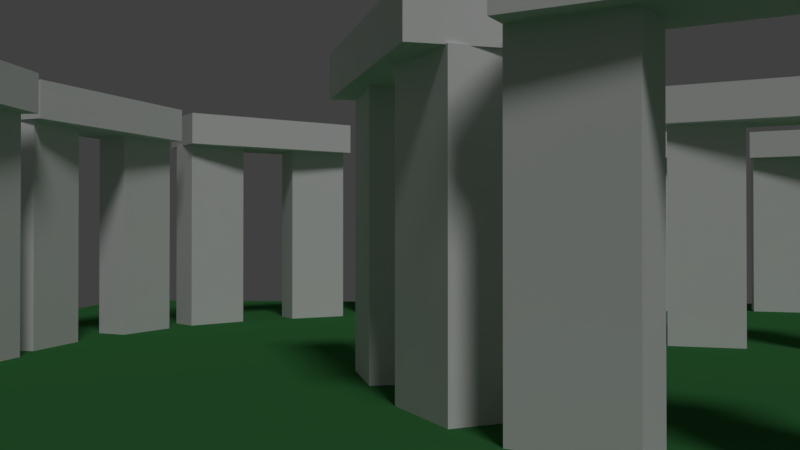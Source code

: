 # Source: stonehenge.blend  (saved by Blender 2.78.0; exported with 4.5.12 LTS)
import bpy
from mathutils import Matrix  # noqa: F401  (used for matrix-valued properties, if any)

bpy.ops.wm.read_factory_settings(use_empty=True)
scene = bpy.context.scene
scene.name = 'Scene'

# ---- collections
col_collection_1 = bpy.data.collections.new('Collection 1'); scene.collection.children.link(col_collection_1)

# ---- images (referenced by path relative to the original .blend; pixels are not part of the script)
import os
ASSET_DIR = os.environ.get("B2B_ASSET_DIR", "")  # directory of the original .blend (textures are referenced by path, not embedded)
HERE = os.path.dirname(os.path.abspath(__file__))  # packed textures are extracted next to this script under _unpacked/

def load_image(name, relpath, width, height, colorspace="sRGB"):
    """Load a texture the original file referenced (path relative to the .blend, or extracted next to this script)."""
    p = next((c for c in (os.path.join(HERE, relpath), os.path.join(ASSET_DIR, relpath)) if relpath and os.path.exists(c)), "")
    if p:
        img = bpy.data.images.load(p, check_existing=True)
        img.name = name
    else:  # same state as the original file: an image datablock whose file is absent (Cycles renders it pink)
        img = bpy.data.images.new(name, width, height)
        img.source = "FILE"
        img.filepath = "//" + (relpath or name)
    img.colorspace_settings.name = colorspace
    return img
img_untitled = load_image('Untitled', '', 256, 256, 'sRGB')
img_stone_19_uv_h_cm_1_jpg = load_image('Stone_19_UV_H_CM_1.jpg', 'Stone_19_UV_H_CM_1.jpg', 1024, 1024, 'sRGB')
img_ground = load_image('ground', '', 512, 512, 'sRGB')

# ---- materials (node trees are filled in below, after node groups)
mat_material = bpy.data.materials.new('Material')
mat_material.alpha_threshold = 0.0
mat_material.use_transparent_shadow = False
mat_material.roughness = 0.5
mat_material.line_color = (0.0, 0.0, 0.0, 1.0)
mat_grass = bpy.data.materials.new('grass')
mat_grass.alpha_threshold = 0.0
mat_grass.use_transparent_shadow = False
mat_grass.diffuse_color = (0.03689, 0.162, 0.04667, 1.0)
mat_grass.roughness = 0.5

# ---- material node trees

# ---- world
world_world = bpy.data.worlds.new('World'); scene.world = world_world
world_world.color = (0.05088, 0.05088, 0.05088)
world_world.use_sun_shadow = False
world_world.sun_shadow_jitter_overblur = 0.0
world_world.cycles.sampling_method = 'MANUAL'

# ---- cameras
cam_camera = bpy.data.cameras.new('Camera')
cam_camera.clip_end = 100.0
cam_camera.lens = 35.0
cam_camera.sensor_width = 32.0
cam_camera.sensor_height = 18.0
cam_camera.ortho_scale = 7.314
cam_camera.dof.focus_distance = 0.0
cam_camera.dof.aperture_fstop = 128.0

# ---- lights
light_lamp = bpy.data.lights.new('Lamp', 'SUN')
light_lamp.transmission_factor = 0.0
light_lamp.cutoff_distance = 30.0
light_lamp.angle = 0.1993
light_lamp.energy = 1.0
light_lamp.shadow_buffer_clip_start = 1.001
light_lamp.shadow_soft_size = 0.1
light_lamp.shadow_cascade_max_distance = 1000.0

# ---- meshes
me_cube_058 = bpy.data.meshes.new('Cube.058')
me_cube_058.from_pydata([(0.25, 0.5, -1.5), (0.25, -0.5, -1.5), (-0.25, -0.5, -1.5), (-0.25, 0.5, -1.5), (0.25, 0.5, 1.5), (0.25, -0.5, 1.5), (-0.25, -0.5, 1.5), (-0.25, 0.5, 1.5)], [], [(0, 1, 2, 3), (4, 7, 6, 5), (0, 4, 5, 1), (1, 5, 6, 2), (2, 6, 7, 3), (4, 0, 3, 7)])
_uv = me_cube_058.uv_layers.new(name='UVMap')
_uv.uv.foreach_set('vector', [0.0, 0.0, 1.0, 0.0, 1.0, 1.0, 0.0, 1.0, 0.0, 0.0, 1.0, 0.0, 1.0, 1.0, 0.0, 1.0, 0.0, 0.0, 1.0, 0.0, 1.0, 1.0, 0.0, 1.0, 0.0, 0.0, 1.0, 0.0, 1.0, 1.0, 0.0, 1.0, 0.0, 0.0, 1.0, 0.0, 1.0, 1.0, 0.0, 1.0, 0.0, 0.0, 1.0, 0.0, 1.0, 1.0, 0.0, 1.0])
_uv.active_render = True
_uv = me_cube_058.uv_layers.new(name='UVMap.001')
_uv.uv.foreach_set('vector', [0.2105, 0.9773, 0.2105, 0.75, 0.3421, 0.75, 0.3421, 0.9773, 0.1579, 0.9773, 0.02632, 0.9773, 0.02632, 0.75, 0.1579, 0.75, 0.6053, 0.02273, 0.6053, 0.7045, 0.3421, 0.7045, 0.3421, 0.02273, 0.9737, 0.02273, 0.9737, 0.7045, 0.8421, 0.7045, 0.8421, 0.02273, 0.02632, 0.7045, 0.02632, 0.02273, 0.2895, 0.02273, 0.2895, 0.7045, 0.6579, 0.7045, 0.6579, 0.02273, 0.7895, 0.02273, 0.7895, 0.7045])
me_cube_058.materials.append(mat_material)
me_cube_058.use_remesh_preserve_volume = False
me_cube_058.use_remesh_preserve_attributes = False
me_cube_058.use_mirror_vertex_groups = False
me_cube_058.update()
me_plane = bpy.data.meshes.new('Plane')
me_plane.from_pydata([(-1.0, -1.0, 0.0), (1.0, -1.0, 0.0), (-1.0, 1.0, 0.0), (1.0, 1.0, 0.0)], [], [(0, 1, 3, 2)])
_uv = me_plane.uv_layers.new(name='UVMap')
_uv.uv.foreach_set('vector', [0.0001, 9.998e-05, 0.9999, 9.998e-05, 0.9999, 0.9999, 9.998e-05, 0.9999])
_uv.active_render = True
_uv = me_plane.uv_layers.new(name='UVMap.001')
_uv.uv.foreach_set('vector', [0.0001, 9.998e-05, 0.9999, 9.998e-05, 0.9999, 0.9999, 9.998e-05, 0.9999])
me_plane.materials.append(mat_grass)
me_plane.use_remesh_preserve_volume = False
me_plane.use_remesh_preserve_attributes = False
me_plane.use_mirror_vertex_groups = False
me_plane.update()

# ---- objects
ob_cube_057 = bpy.data.objects.new('Cube.057', me_cube_058)
ob_cube_056 = bpy.data.objects.new('Cube.056', me_cube_058)
ob_cube_055 = bpy.data.objects.new('Cube.055', me_cube_058)
ob_cube_054 = bpy.data.objects.new('Cube.054', me_cube_058)
ob_cube_053 = bpy.data.objects.new('Cube.053', me_cube_058)
ob_cube_052 = bpy.data.objects.new('Cube.052', me_cube_058)
ob_cube_051 = bpy.data.objects.new('Cube.051', me_cube_058)
ob_cube_050 = bpy.data.objects.new('Cube.050', me_cube_058)
ob_cube_049 = bpy.data.objects.new('Cube.049', me_cube_058)
ob_cube_048 = bpy.data.objects.new('Cube.048', me_cube_058)
ob_cube_047 = bpy.data.objects.new('Cube.047', me_cube_058)
ob_cube_046 = bpy.data.objects.new('Cube.046', me_cube_058)
ob_cube_045 = bpy.data.objects.new('Cube.045', me_cube_058)
ob_cube_044 = bpy.data.objects.new('Cube.044', me_cube_058)
ob_cube_043 = bpy.data.objects.new('Cube.043', me_cube_058)
ob_cube_042 = bpy.data.objects.new('Cube.042', me_cube_058)
ob_cube_041 = bpy.data.objects.new('Cube.041', me_cube_058)
ob_cube_040 = bpy.data.objects.new('Cube.040', me_cube_058)
ob_cube_039 = bpy.data.objects.new('Cube.039', me_cube_058)
ob_cube_038 = bpy.data.objects.new('Cube.038', me_cube_058)
ob_cube_037 = bpy.data.objects.new('Cube.037', me_cube_058)
ob_cube_036 = bpy.data.objects.new('Cube.036', me_cube_058)
ob_cube_035 = bpy.data.objects.new('Cube.035', me_cube_058)
ob_cube_034 = bpy.data.objects.new('Cube.034', me_cube_058)
ob_cube_033 = bpy.data.objects.new('Cube.033', me_cube_058)
ob_cube_032 = bpy.data.objects.new('Cube.032', me_cube_058)
ob_cube_031 = bpy.data.objects.new('Cube.031', me_cube_058)
ob_cube_030 = bpy.data.objects.new('Cube.030', me_cube_058)
ob_cube_029 = bpy.data.objects.new('Cube.029', me_cube_058)
ob_cube_028 = bpy.data.objects.new('Cube.028', me_cube_058)
ob_cube_027 = bpy.data.objects.new('Cube.027', me_cube_058)
ob_cube_026 = bpy.data.objects.new('Cube.026', me_cube_058)
ob_cube_025 = bpy.data.objects.new('Cube.025', me_cube_058)
ob_cube_024 = bpy.data.objects.new('Cube.024', me_cube_058)
ob_cube_023 = bpy.data.objects.new('Cube.023', me_cube_058)
ob_cube_022 = bpy.data.objects.new('Cube.022', me_cube_058)
ob_cube_021 = bpy.data.objects.new('Cube.021', me_cube_058)
ob_cube_020 = bpy.data.objects.new('Cube.020', me_cube_058)
ob_cube_019 = bpy.data.objects.new('Cube.019', me_cube_058)
ob_cube_018 = bpy.data.objects.new('Cube.018', me_cube_058)
ob_cube_017 = bpy.data.objects.new('Cube.017', me_cube_058)
ob_cube_016 = bpy.data.objects.new('Cube.016', me_cube_058)
ob_cube_015 = bpy.data.objects.new('Cube.015', me_cube_058)
ob_cube_014 = bpy.data.objects.new('Cube.014', me_cube_058)
ob_cube_013 = bpy.data.objects.new('Cube.013', me_cube_058)
ob_cube_012 = bpy.data.objects.new('Cube.012', me_cube_058)
ob_cube_011 = bpy.data.objects.new('Cube.011', me_cube_058)
ob_cube_010 = bpy.data.objects.new('Cube.010', me_cube_058)
ob_cube_009 = bpy.data.objects.new('Cube.009', me_cube_058)
ob_cube_008 = bpy.data.objects.new('Cube.008', me_cube_058)
ob_cube_007 = bpy.data.objects.new('Cube.007', me_cube_058)
ob_cube_006 = bpy.data.objects.new('Cube.006', me_cube_058)
ob_cube_005 = bpy.data.objects.new('Cube.005', me_cube_058)
ob_cube_004 = bpy.data.objects.new('Cube.004', me_cube_058)
ob_cube_003 = bpy.data.objects.new('Cube.003', me_cube_058)
ob_cube_002 = bpy.data.objects.new('Cube.002', me_cube_058)
ob_cube_001 = bpy.data.objects.new('Cube.001', me_cube_058)
ob_cube_000 = bpy.data.objects.new('Cube.000', me_cube_058)
ob_cube_058 = bpy.data.objects.new('Cube.058', me_cube_058)
ob_plane = bpy.data.objects.new('Plane', me_plane)
ob_lamp = bpy.data.objects.new('Lamp', light_lamp)
ob_camera = bpy.data.objects.new('Camera', cam_camera)

# ---- transforms, parenting, visibility, modifiers, constraints
ob_cube_057.location = (-3.007, -2.247, 0.2318)
ob_cube_057.rotation_euler = (-16.68, -1.571, 0.0)
ob_cube_057.lock_rotations_4d = False
ob_cube_057.empty_display_type = 'ARROWS'
ob_cube_057.lineart.crease_threshold = 0.0
ob_cube_056.location = (0.06041, 2.894, 0.2318)
ob_cube_056.rotation_euler = (-15.75, -1.571, 0.0)
ob_cube_056.lock_rotations_4d = False
ob_cube_056.empty_display_type = 'ARROWS'
ob_cube_056.lineart.crease_threshold = 0.0
ob_cube_055.location = (0.6801, -3.261, 3.243)
ob_cube_055.rotation_euler = (-12.23, -1.571, 0.0)
ob_cube_055.lock_rotations_4d = False
ob_cube_055.empty_display_type = 'ARROWS'
ob_cube_055.lineart.crease_threshold = 0.0
ob_cube_054.location = (-0.2547, -3.587, 1.5)
ob_cube_054.rotation_euler = (-8.538e-08, 6.774e-08, -13.88)
ob_cube_054.lock_rotations_4d = False
ob_cube_054.empty_display_type = 'ARROWS'
ob_cube_054.lineart.crease_threshold = 0.0
ob_cube_053.location = (1.615, -2.91, 1.5)
ob_cube_053.rotation_euler = (-6.631e-08, 8.649e-08, -13.64)
ob_cube_053.lock_rotations_4d = False
ob_cube_053.empty_display_type = 'ARROWS'
ob_cube_053.lineart.crease_threshold = 0.0
ob_cube_052.location = (3.622, -0.1319, 1.5)
ob_cube_052.rotation_euler = (-3.047e-08, 1.152e-07, -12.85)
ob_cube_052.lock_rotations_4d = False
ob_cube_052.empty_display_type = 'ARROWS'
ob_cube_052.lineart.crease_threshold = 0.0
ob_cube_051.location = (2.788, -1.937, 1.5)
ob_cube_051.rotation_euler = (-5.762e-08, 1.043e-07, -13.09)
ob_cube_051.lock_rotations_4d = False
ob_cube_051.empty_display_type = 'ARROWS'
ob_cube_051.lineart.crease_threshold = 0.0
ob_cube_050.location = (3.214, -1.043, 3.243)
ob_cube_050.rotation_euler = (-11.44, -1.571, 0.0)
ob_cube_050.lock_rotations_4d = False
ob_cube_050.empty_display_type = 'ARROWS'
ob_cube_050.lineart.crease_threshold = 0.0
ob_cube_049.location = (-2.848, 1.468, 3.243)
ob_cube_049.rotation_euler = (-14.54, -1.571, 0.0)
ob_cube_049.lock_rotations_4d = False
ob_cube_049.empty_display_type = 'ARROWS'
ob_cube_049.lineart.crease_threshold = 0.0
ob_cube_048.location = (-2.461, 2.379, 1.5)
ob_cube_048.rotation_euler = (0.0, 0.0, -16.19)
ob_cube_048.lock_rotations_4d = False
ob_cube_048.empty_display_type = 'ARROWS'
ob_cube_048.lineart.crease_threshold = 0.0
ob_cube_047.location = (-3.216, 0.5394, 1.5)
ob_cube_047.rotation_euler = (0.0, 0.0, -15.94)
ob_cube_047.lock_rotations_4d = False
ob_cube_047.empty_display_type = 'ARROWS'
ob_cube_047.lineart.crease_threshold = 0.0
ob_cube_046.location = (-8.698, 3.465, 1.5)
ob_cube_046.rotation_euler = (0.0, 0.0, -15.94)
ob_cube_046.lock_rotations_4d = False
ob_cube_046.empty_display_type = 'ARROWS'
ob_cube_046.lineart.crease_threshold = 0.0
ob_cube_045.location = (-7.943, 5.304, 1.5)
ob_cube_045.rotation_euler = (0.0, 0.0, -16.19)
ob_cube_045.lock_rotations_4d = False
ob_cube_045.empty_display_type = 'ARROWS'
ob_cube_045.lineart.crease_threshold = 0.0
ob_cube_044.location = (-8.33, 4.393, 3.243)
ob_cube_044.rotation_euler = (-14.54, -1.571, 0.0)
ob_cube_044.lock_rotations_4d = False
ob_cube_044.empty_display_type = 'ARROWS'
ob_cube_044.lineart.crease_threshold = 0.0
ob_cube_043.location = (-8.127, -3.261, 3.243)
ob_cube_043.rotation_euler = (-13.8, -1.571, 0.0)
ob_cube_043.lock_rotations_4d = False
ob_cube_043.empty_display_type = 'ARROWS'
ob_cube_043.lineart.crease_threshold = 0.0
ob_cube_042.location = (-8.452, -2.325, 1.5)
ob_cube_042.rotation_euler = (0.0, 0.0, -15.46)
ob_cube_042.lock_rotations_4d = False
ob_cube_042.empty_display_type = 'ARROWS'
ob_cube_042.lineart.crease_threshold = 0.0
ob_cube_041.location = (-7.778, -4.196, 1.5)
ob_cube_041.rotation_euler = (0.0, 0.0, -15.21)
ob_cube_041.lock_rotations_4d = False
ob_cube_041.empty_display_type = 'ARROWS'
ob_cube_041.lineart.crease_threshold = 0.0
ob_cube_040.location = (-2.505, -8.462, 1.5)
ob_cube_040.rotation_euler = (0.0, -0.0, -14.29)
ob_cube_040.lock_rotations_4d = False
ob_cube_040.empty_display_type = 'ARROWS'
ob_cube_040.lineart.crease_threshold = 0.0
ob_cube_039.location = (-4.403, -7.869, 1.5)
ob_cube_039.rotation_euler = (0.0, -0.0, -14.53)
ob_cube_039.lock_rotations_4d = False
ob_cube_039.empty_display_type = 'ARROWS'
ob_cube_039.lineart.crease_threshold = 0.0
ob_cube_038.location = (-3.461, -8.175, 3.243)
ob_cube_038.rotation_euler = (-12.88, -1.571, 0.0)
ob_cube_038.lock_rotations_4d = False
ob_cube_038.empty_display_type = 'ARROWS'
ob_cube_038.lineart.crease_threshold = 0.0
ob_cube_037.location = (4.07, -7.972, 3.243)
ob_cube_037.rotation_euler = (-12.17, -1.571, 0.0)
ob_cube_037.lock_rotations_4d = False
ob_cube_037.empty_display_type = 'ARROWS'
ob_cube_037.lineart.crease_threshold = 0.0
ob_cube_036.location = (3.157, -8.357, 1.5)
ob_cube_036.rotation_euler = (0.0, -0.0, -13.82)
ob_cube_036.lock_rotations_4d = False
ob_cube_036.empty_display_type = 'ARROWS'
ob_cube_036.lineart.crease_threshold = 0.0
ob_cube_035.location = (4.98, -7.563, 1.5)
ob_cube_035.rotation_euler = (0.0, -0.0, -13.57)
ob_cube_035.lock_rotations_4d = False
ob_cube_035.empty_display_type = 'ARROWS'
ob_cube_035.lineart.crease_threshold = 0.0
ob_cube_034.location = (8.985, -2.07, 1.5)
ob_cube_034.rotation_euler = (0.0, -0.0, -12.85)
ob_cube_034.lock_rotations_4d = False
ob_cube_034.empty_display_type = 'ARROWS'
ob_cube_034.lineart.crease_threshold = 0.0
ob_cube_033.location = (8.145, -3.873, 1.5)
ob_cube_033.rotation_euler = (0.0, -0.0, -13.1)
ob_cube_033.lock_rotations_4d = False
ob_cube_033.empty_display_type = 'ARROWS'
ob_cube_033.lineart.crease_threshold = 0.0
ob_cube_032.location = (8.574, -2.98, 3.243)
ob_cube_032.rotation_euler = (-11.44, -1.571, 0.0)
ob_cube_032.lock_rotations_4d = False
ob_cube_032.empty_display_type = 'ARROWS'
ob_cube_032.lineart.crease_threshold = 0.0
ob_cube_031.location = (8.535, 3.611, 3.243)
ob_cube_031.rotation_euler = (-10.54, -1.571, 0.0)
ob_cube_031.lock_rotations_4d = False
ob_cube_031.empty_display_type = 'ARROWS'
ob_cube_031.lineart.crease_threshold = 0.0
ob_cube_030.location = (8.967, 2.721, 1.5)
ob_cube_030.rotation_euler = (0.0, -0.0, -12.2)
ob_cube_030.lock_rotations_4d = False
ob_cube_030.empty_display_type = 'ARROWS'
ob_cube_030.lineart.crease_threshold = 0.0
ob_cube_029.location = (8.078, 4.499, 1.5)
ob_cube_029.rotation_euler = (0.0, -0.0, -11.95)
ob_cube_029.lock_rotations_4d = False
ob_cube_029.empty_display_type = 'ARROWS'
ob_cube_029.lineart.crease_threshold = 0.0
ob_cube_028.location = (2.732, 8.755, 1.5)
ob_cube_028.rotation_euler = (0.0, -0.0, -11.22)
ob_cube_028.lock_rotations_4d = False
ob_cube_028.empty_display_type = 'ARROWS'
ob_cube_028.lineart.crease_threshold = 0.0
ob_cube_027.location = (4.583, 8.029, 1.5)
ob_cube_027.rotation_euler = (0.0, -0.0, -11.46)
ob_cube_027.lock_rotations_4d = False
ob_cube_027.empty_display_type = 'ARROWS'
ob_cube_027.lineart.crease_threshold = 0.0
ob_cube_026.location = (3.666, 8.402, 3.243)
ob_cube_026.rotation_euler = (-9.81, -1.571, 0.0)
ob_cube_026.lock_rotations_4d = False
ob_cube_026.empty_display_type = 'ARROWS'
ob_cube_026.lineart.crease_threshold = 0.0
ob_cube_025.location = (-3.251, 8.608, 3.243)
ob_cube_025.rotation_euler = (-9.194, -1.571, 0.0)
ob_cube_025.lock_rotations_4d = False
ob_cube_025.empty_display_type = 'ARROWS'
ob_cube_025.lineart.crease_threshold = 0.0
ob_cube_024.location = (-2.287, 8.835, 1.5)
ob_cube_024.rotation_euler = (0.0, -0.0, -10.85)
ob_cube_024.lock_rotations_4d = False
ob_cube_024.empty_display_type = 'ARROWS'
ob_cube_024.lineart.crease_threshold = 0.0
ob_cube_023.location = (-4.217, 8.357, 1.5)
ob_cube_023.rotation_euler = (0.0, -0.0, -10.6)
ob_cube_023.lock_rotations_4d = False
ob_cube_023.empty_display_type = 'ARROWS'
ob_cube_023.lineart.crease_threshold = 0.0
ob_cube_022.location = (-6.963, 6.487, 1.5)
ob_cube_022.rotation_euler = (0.0, 0.0, -10.09)
ob_cube_022.lock_rotations_4d = False
ob_cube_022.empty_display_type = 'ARROWS'
ob_cube_022.lineart.crease_threshold = 0.0
ob_cube_021.location = (-5.508, 7.842, 1.5)
ob_cube_021.rotation_euler = (0.0, 0.0, -10.34)
ob_cube_021.lock_rotations_4d = False
ob_cube_021.empty_display_type = 'ARROWS'
ob_cube_021.lineart.crease_threshold = 0.0
ob_cube_020.location = (-6.241, 7.176, 3.243)
ob_cube_020.rotation_euler = (-8.687, -1.571, 0.0)
ob_cube_020.lock_rotations_4d = False
ob_cube_020.empty_display_type = 'ARROWS'
ob_cube_020.lineart.crease_threshold = 0.0
ob_cube_019.location = (-6.368, -6.29, 3.243)
ob_cube_019.rotation_euler = (-7.194, -1.571, 0.0)
ob_cube_019.lock_rotations_4d = False
ob_cube_019.empty_display_type = 'ARROWS'
ob_cube_019.lineart.crease_threshold = 0.0
ob_cube_018.location = (-6.975, -5.508, 1.5)
ob_cube_018.rotation_euler = (0.0, -0.0, -8.847)
ob_cube_018.lock_rotations_4d = False
ob_cube_018.empty_display_type = 'ARROWS'
ob_cube_018.lineart.crease_threshold = 0.0
ob_cube_017.location = (-5.738, -7.064, 1.5)
ob_cube_017.rotation_euler = (0.0, -0.0, -8.601)
ob_cube_017.lock_rotations_4d = False
ob_cube_017.empty_display_type = 'ARROWS'
ob_cube_017.lineart.crease_threshold = 0.0
ob_cube_016.location = (7.661, -5.282, 1.5)
ob_cube_016.rotation_euler = (0.0, -0.0, -6.898)
ob_cube_016.lock_rotations_4d = False
ob_cube_016.empty_display_type = 'ARROWS'
ob_cube_016.lineart.crease_threshold = 0.0
ob_cube_015.location = (6.281, -6.713, 1.5)
ob_cube_015.rotation_euler = (0.0, -0.0, -7.144)
ob_cube_015.lock_rotations_4d = False
ob_cube_015.empty_display_type = 'ARROWS'
ob_cube_015.lineart.crease_threshold = 0.0
ob_cube_014.location = (6.977, -6.009, 3.243)
ob_cube_014.rotation_euler = (-5.492, -1.571, 0.0)
ob_cube_014.lock_rotations_4d = False
ob_cube_014.empty_display_type = 'ARROWS'
ob_cube_014.lineart.crease_threshold = 0.0
ob_cube_013.location = (6.572, 6.436, 3.243)
ob_cube_013.rotation_euler = (-3.979, -1.571, 0.0)
ob_cube_013.lock_rotations_4d = False
ob_cube_013.empty_display_type = 'ARROWS'
ob_cube_013.lineart.crease_threshold = 0.0
ob_cube_012.location = (7.234, 5.7, 1.5)
ob_cube_012.rotation_euler = (0.0, -0.0, -5.631)
ob_cube_012.lock_rotations_4d = False
ob_cube_012.empty_display_type = 'ARROWS'
ob_cube_012.lineart.crease_threshold = 0.0
ob_cube_011.location = (5.886, 7.161, 1.5)
ob_cube_011.rotation_euler = (0.0, -0.0, -5.385)
ob_cube_011.lock_rotations_4d = False
ob_cube_011.empty_display_type = 'ARROWS'
ob_cube_011.lineart.crease_threshold = 0.0
ob_cube_010.location = (-1.055, 8.812, 1.5)
ob_cube_010.rotation_euler = (0.0, 0.0, -4.489)
ob_cube_010.lock_rotations_4d = False
ob_cube_010.empty_display_type = 'ARROWS'
ob_cube_010.lineart.crease_threshold = 0.0
ob_cube_009.location = (0.9287, 8.953, 1.5)
ob_cube_009.rotation_euler = (0.0, -0.0, -4.735)
ob_cube_009.lock_rotations_4d = False
ob_cube_009.empty_display_type = 'ARROWS'
ob_cube_009.lineart.crease_threshold = 0.0
ob_cube_008.location = (-0.05937, 8.894, 3.243)
ob_cube_008.rotation_euler = (-3.082, -1.571, 0.0)
ob_cube_008.lock_rotations_4d = False
ob_cube_008.empty_display_type = 'ARROWS'
ob_cube_008.lineart.crease_threshold = 0.0
ob_cube_007.location = (-8.781, 0.2593, 3.243)
ob_cube_007.rotation_euler = (-1.559, -1.571, 0.0)
ob_cube_007.lock_rotations_4d = False
ob_cube_007.empty_display_type = 'ARROWS'
ob_cube_007.lineart.crease_threshold = 0.0
ob_cube_006.location = (-8.793, 1.249, 1.5)
ob_cube_006.rotation_euler = (0.0, -0.0, -3.212)
ob_cube_006.lock_rotations_4d = False
ob_cube_006.empty_display_type = 'ARROWS'
ob_cube_006.lineart.crease_threshold = 0.0
ob_cube_005.location = (-8.746, -0.7386, 1.5)
ob_cube_005.rotation_euler = (0.0, 0.0, -2.966)
ob_cube_005.lock_rotations_4d = False
ob_cube_005.empty_display_type = 'ARROWS'
ob_cube_005.lineart.crease_threshold = 0.0
ob_cube_004.location = (1.015, -8.565, 1.5)
ob_cube_004.rotation_euler = (0.0, -0.0, -1.451)
ob_cube_004.lock_rotations_4d = False
ob_cube_004.empty_display_type = 'ARROWS'
ob_cube_004.lineart.crease_threshold = 0.0
ob_cube_003.location = (-0.972, -8.5, 1.5)
ob_cube_003.rotation_euler = (0.0, -0.0, -1.697)
ob_cube_003.lock_rotations_4d = False
ob_cube_003.empty_display_type = 'ARROWS'
ob_cube_003.lineart.crease_threshold = 0.0
ob_cube_002.location = (0.01689, -8.544, 3.243)
ob_cube_002.rotation_euler = (-0.04474, -1.571, 0.0)
ob_cube_002.lock_rotations_4d = False
ob_cube_002.empty_display_type = 'ARROWS'
ob_cube_002.lineart.crease_threshold = 0.0
ob_cube_001.location = (9.312, 0.2947, 3.243)
ob_cube_001.rotation_euler = (1.571, -1.571, 0.0)
ob_cube_001.lock_rotations_4d = False
ob_cube_001.empty_display_type = 'ARROWS'
ob_cube_001.lineart.crease_threshold = 0.0
ob_cube_000.location = (9.312, -0.6952, 1.5)
ob_cube_000.rotation_euler = (0.0, -0.0, -0.08175)
ob_cube_000.lock_rotations_4d = False
ob_cube_000.empty_display_type = 'ARROWS'
ob_cube_000.lineart.crease_threshold = 0.0
ob_cube_058.location = (9.288, 1.293, 1.5)
ob_cube_058.rotation_euler = (0.0, -0.0, 0.1643)
ob_cube_058.lock_rotations_4d = False
ob_cube_058.empty_display_type = 'ARROWS'
ob_cube_058.lineart.crease_threshold = 0.0
ob_plane.location = (0.0, 0.0, 0.0)
ob_plane.scale = (10.53, 10.53, 10.53)
ob_plane.lineart.crease_threshold = 0.0
ob_lamp.location = (4.076, 1.005, 5.904)
ob_lamp.rotation_euler = (0.6503, 0.05522, 1.866)
ob_lamp.lock_rotations_4d = False
ob_lamp.empty_display_type = 'ARROWS'
ob_lamp.color = (0.0, 0.0, 0.0, 0.0)
ob_lamp.lineart.crease_threshold = 0.0
ob_camera.location = (8.971, -2.792, 1.512)
ob_camera.rotation_euler = (1.581, -6.519e-05, 1.64)
ob_camera.lock_rotations_4d = False
ob_camera.empty_display_type = 'ARROWS'
ob_camera.color = (0.0, 0.0, 0.0, 0.0)
ob_camera.display_type = 'WIRE'
ob_camera.lineart.crease_threshold = 0.0

# ---- collection membership
col_collection_1.objects.link(ob_cube_057)
col_collection_1.objects.link(ob_cube_056)
col_collection_1.objects.link(ob_cube_055)
col_collection_1.objects.link(ob_cube_054)
col_collection_1.objects.link(ob_cube_053)
col_collection_1.objects.link(ob_cube_052)
col_collection_1.objects.link(ob_cube_051)
col_collection_1.objects.link(ob_cube_050)
col_collection_1.objects.link(ob_cube_049)
col_collection_1.objects.link(ob_cube_048)
col_collection_1.objects.link(ob_cube_047)
col_collection_1.objects.link(ob_cube_046)
col_collection_1.objects.link(ob_cube_045)
col_collection_1.objects.link(ob_cube_044)
col_collection_1.objects.link(ob_cube_043)
col_collection_1.objects.link(ob_cube_042)
col_collection_1.objects.link(ob_cube_041)
col_collection_1.objects.link(ob_cube_040)
col_collection_1.objects.link(ob_cube_039)
col_collection_1.objects.link(ob_cube_038)
col_collection_1.objects.link(ob_cube_037)
col_collection_1.objects.link(ob_cube_036)
col_collection_1.objects.link(ob_cube_035)
col_collection_1.objects.link(ob_cube_034)
col_collection_1.objects.link(ob_cube_033)
col_collection_1.objects.link(ob_cube_032)
col_collection_1.objects.link(ob_cube_031)
col_collection_1.objects.link(ob_cube_030)
col_collection_1.objects.link(ob_cube_029)
col_collection_1.objects.link(ob_cube_028)
col_collection_1.objects.link(ob_cube_027)
col_collection_1.objects.link(ob_cube_026)
col_collection_1.objects.link(ob_cube_025)
col_collection_1.objects.link(ob_cube_024)
col_collection_1.objects.link(ob_cube_023)
col_collection_1.objects.link(ob_cube_022)
col_collection_1.objects.link(ob_cube_021)
col_collection_1.objects.link(ob_cube_020)
col_collection_1.objects.link(ob_cube_019)
col_collection_1.objects.link(ob_cube_018)
col_collection_1.objects.link(ob_cube_017)
col_collection_1.objects.link(ob_cube_016)
col_collection_1.objects.link(ob_cube_015)
col_collection_1.objects.link(ob_cube_014)
col_collection_1.objects.link(ob_cube_013)
col_collection_1.objects.link(ob_cube_012)
col_collection_1.objects.link(ob_cube_011)
col_collection_1.objects.link(ob_cube_010)
col_collection_1.objects.link(ob_cube_009)
col_collection_1.objects.link(ob_cube_008)
col_collection_1.objects.link(ob_cube_007)
col_collection_1.objects.link(ob_cube_006)
col_collection_1.objects.link(ob_cube_005)
col_collection_1.objects.link(ob_cube_004)
col_collection_1.objects.link(ob_cube_003)
col_collection_1.objects.link(ob_cube_002)
col_collection_1.objects.link(ob_cube_001)
col_collection_1.objects.link(ob_cube_000)
col_collection_1.objects.link(ob_cube_058)
col_collection_1.objects.link(ob_plane)
col_collection_1.objects.link(ob_lamp)
col_collection_1.objects.link(ob_camera)

# ---- scene / render settings (as saved in the file)
scene.camera = ob_camera
scene.frame_start = 1; scene.frame_end = 250; scene.frame_set(1)
scene.render.engine = 'BLENDER_EEVEE_NEXT'
scene.render.resolution_percentage = 50
scene.render.dither_intensity = 0.0
scene.cycles.use_denoising = False
scene.cycles.samples = 128
scene.cycles.sampling_pattern = 'TABULATED_SOBOL'
scene.cycles.light_sampling_threshold = 0.0
scene.cycles.use_adaptive_sampling = False
scene.cycles.use_light_tree = False
scene.cycles.blur_glossy = 0.0
scene.cycles.sample_clamp_indirect = 0.0
scene.view_settings.view_transform = 'Standard'
bpy.context.view_layer.update()

